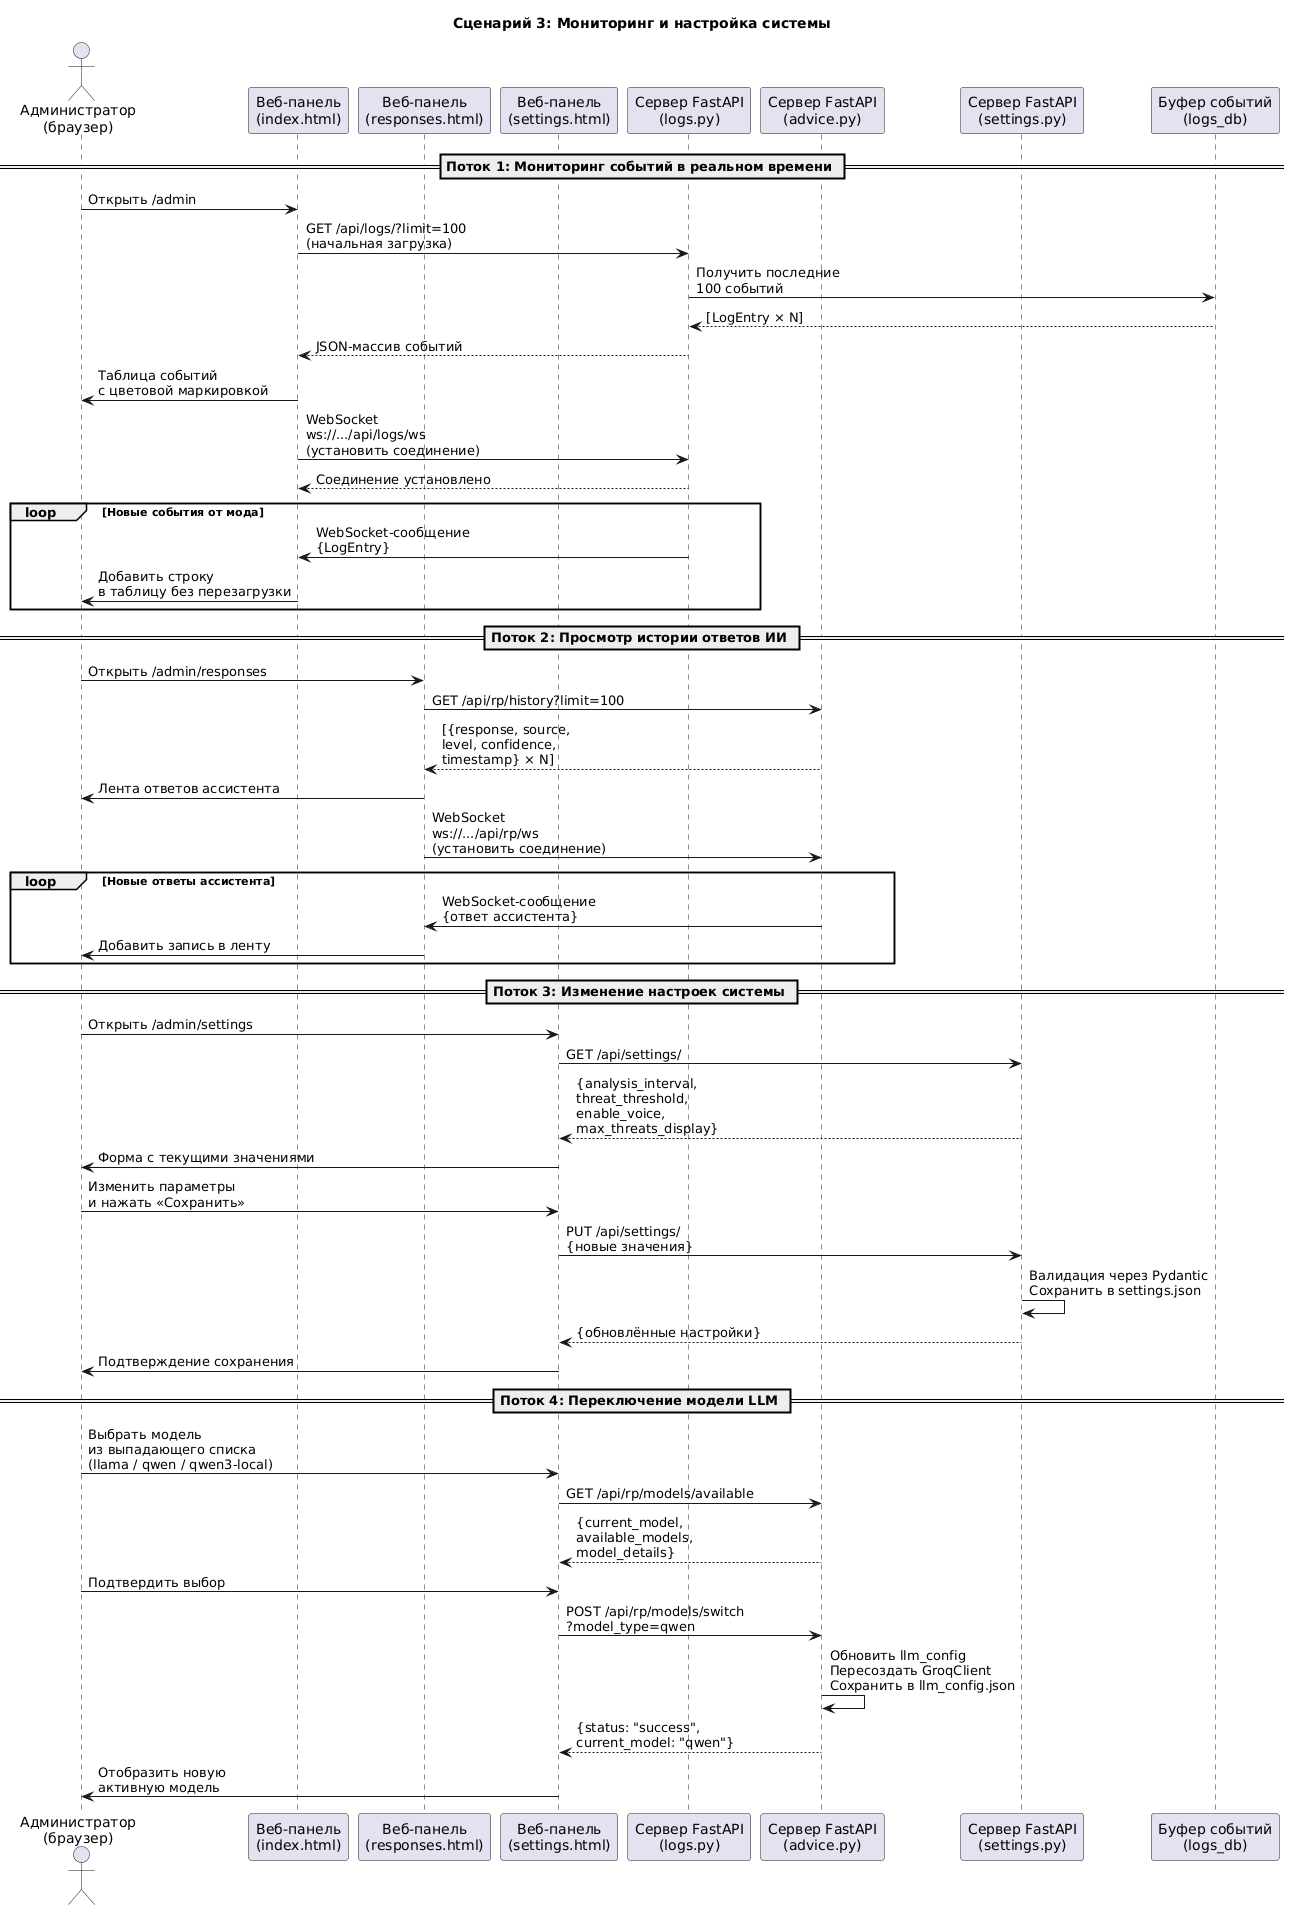

The diagram above was rendered by PlantUML. Its source (embedded in the PNG):
@startuml
title Сценарий 3: Мониторинг и настройка системы

actor "Администратор\n(браузер)" as Админ
participant "Веб-панель\n(index.html)" as ПанельЛоги
participant "Веб-панель\n(responses.html)" as ПанельОтветы
participant "Веб-панель\n(settings.html)" as ПанельНастройки
participant "Сервер FastAPI\n(logs.py)" as СерверЛоги
participant "Сервер FastAPI\n(advice.py)" as СерверЛЛМ
participant "Сервер FastAPI\n(settings.py)" as СерверНастройки
participant "Буфер событий\n(logs_db)" as Буфер

== Поток 1: Мониторинг событий в реальном времени ==

Админ -> ПанельЛоги : Открыть /admin
ПанельЛоги -> СерверЛоги : GET /api/logs/?limit=100\n(начальная загрузка)
СерверЛоги -> Буфер : Получить последние\n100 событий
Буфер --> СерверЛоги : [LogEntry × N]
СерверЛоги --> ПанельЛоги : JSON-массив событий
ПанельЛоги -> Админ : Таблица событий\nс цветовой маркировкой

ПанельЛоги -> СерверЛоги : WebSocket\nws://.../api/logs/ws\n(установить соединение)
СерверЛоги --> ПанельЛоги : Соединение установлено

loop Новые события от мода
    СерверЛоги -> ПанельЛоги : WebSocket-сообщение\n{LogEntry}
    ПанельЛоги -> Админ : Добавить строку\nв таблицу без перезагрузки
end

== Поток 2: Просмотр истории ответов ИИ ==

Админ -> ПанельОтветы : Открыть /admin/responses
ПанельОтветы -> СерверЛЛМ : GET /api/rp/history?limit=100
СерверЛЛМ --> ПанельОтветы : [{response, source,\nlevel, confidence,\ntimestamp} × N]
ПанельОтветы -> Админ : Лента ответов ассистента

ПанельОтветы -> СерверЛЛМ : WebSocket\nws://.../api/rp/ws\n(установить соединение)

loop Новые ответы ассистента
    СерверЛЛМ -> ПанельОтветы : WebSocket-сообщение\n{ответ ассистента}
    ПанельОтветы -> Админ : Добавить запись в ленту
end

== Поток 3: Изменение настроек системы ==

Админ -> ПанельНастройки : Открыть /admin/settings
ПанельНастройки -> СерверНастройки : GET /api/settings/
СерверНастройки --> ПанельНастройки : {analysis_interval,\nthreat_threshold,\nenable_voice,\nmax_threats_display}
ПанельНастройки -> Админ : Форма с текущими значениями

Админ -> ПанельНастройки : Изменить параметры\nи нажать «Сохранить»
ПанельНастройки -> СерверНастройки : PUT /api/settings/\n{новые значения}
СерверНастройки -> СерверНастройки : Валидация через Pydantic\nСохранить в settings.json
СерверНастройки --> ПанельНастройки : {обновлённые настройки}
ПанельНастройки -> Админ : Подтверждение сохранения

== Поток 4: Переключение модели LLM ==

Админ -> ПанельНастройки : Выбрать модель\nиз выпадающего списка\n(llama / qwen / qwen3-local)
ПанельНастройки -> СерверЛЛМ : GET /api/rp/models/available
СерверЛЛМ --> ПанельНастройки : {current_model,\navailable_models,\nmodel_details}

Админ -> ПанельНастройки : Подтвердить выбор
ПанельНастройки -> СерверЛЛМ : POST /api/rp/models/switch\n?model_type=qwen
СерверЛЛМ -> СерверЛЛМ : Обновить llm_config\nПересоздать GroqClient\nСохранить в llm_config.json
СерверЛЛМ --> ПанельНастройки : {status: "success",\ncurrent_model: "qwen"}
ПанельНастройки -> Админ : Отобразить новую\nактивную модель
@enduml